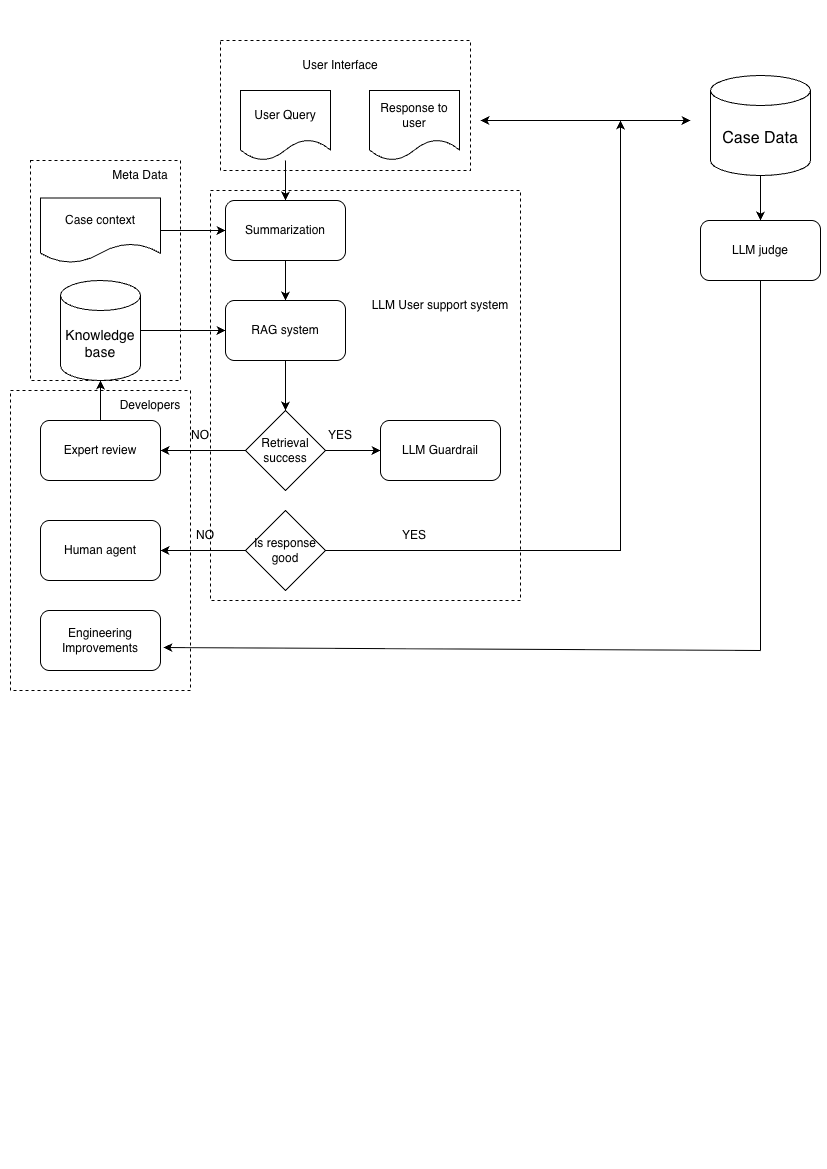

The diagram above was exported from draw.io. Its source (the exported page's mxGraphModel, read from the mxfile embedded in the PNG):
<mxGraphModel dx="1426" dy="824" grid="1" gridSize="10" guides="1" tooltips="1" connect="1" arrows="1" fold="1" page="1" pageScale="1" pageWidth="827" pageHeight="1169" math="0" shadow="0">
  <root>
    <mxCell id="0" />
    <mxCell id="1" parent="0" />
    <mxCell id="15WiRRaqhY6q4d8Lsw5b-169" edge="1" parent="1" source="15WiRRaqhY6q4d8Lsw5b-121" style="edgeStyle=orthogonalEdgeStyle;rounded=0;orthogonalLoop=1;jettySize=auto;html=1;" target="15WiRRaqhY6q4d8Lsw5b-131" value="">
      <mxGeometry relative="1" as="geometry" />
    </mxCell>
    <mxCell id="15WiRRaqhY6q4d8Lsw5b-121" parent="1" style="shape=cylinder3;whiteSpace=wrap;html=1;boundedLbl=1;backgroundOutline=1;size=15;fontSize=16;" value="Case Data" vertex="1">
      <mxGeometry height="100" width="100" x="710" y="75" as="geometry" />
    </mxCell>
    <mxCell id="15WiRRaqhY6q4d8Lsw5b-122" parent="1" style="text;html=1;whiteSpace=wrap;strokeColor=none;fillColor=none;align=center;verticalAlign=middle;rounded=0;autosize=1;resizable=0;" value="User Interface" vertex="1">
      <mxGeometry height="30" width="100" x="290" y="50" as="geometry" />
    </mxCell>
    <mxCell id="15WiRRaqhY6q4d8Lsw5b-140" edge="1" parent="1" source="15WiRRaqhY6q4d8Lsw5b-123" style="edgeStyle=orthogonalEdgeStyle;rounded=0;orthogonalLoop=1;jettySize=auto;html=1;entryX=0.5;entryY=0;entryDx=0;entryDy=0;" target="15WiRRaqhY6q4d8Lsw5b-126">
      <mxGeometry relative="1" as="geometry" />
    </mxCell>
    <mxCell id="15WiRRaqhY6q4d8Lsw5b-123" parent="1" style="shape=document;whiteSpace=wrap;html=1;boundedLbl=1;" value="User Query" vertex="1">
      <mxGeometry height="70" width="90" x="240" y="90" as="geometry" />
    </mxCell>
    <mxCell id="15WiRRaqhY6q4d8Lsw5b-124" parent="1" style="shape=document;whiteSpace=wrap;html=1;boundedLbl=1;" value="Response to user" vertex="1">
      <mxGeometry height="70" width="90" x="369" y="90" as="geometry" />
    </mxCell>
    <mxCell id="15WiRRaqhY6q4d8Lsw5b-141" edge="1" parent="1" source="15WiRRaqhY6q4d8Lsw5b-126" style="edgeStyle=orthogonalEdgeStyle;rounded=0;orthogonalLoop=1;jettySize=auto;html=1;" target="15WiRRaqhY6q4d8Lsw5b-127" value="">
      <mxGeometry relative="1" as="geometry" />
    </mxCell>
    <mxCell id="15WiRRaqhY6q4d8Lsw5b-126" parent="1" style="rounded=1;whiteSpace=wrap;html=1;" value="Summarization" vertex="1">
      <mxGeometry height="60" width="120" x="225" y="200" as="geometry" />
    </mxCell>
    <mxCell id="15WiRRaqhY6q4d8Lsw5b-142" edge="1" parent="1" source="15WiRRaqhY6q4d8Lsw5b-127" style="edgeStyle=orthogonalEdgeStyle;rounded=0;orthogonalLoop=1;jettySize=auto;html=1;" target="15WiRRaqhY6q4d8Lsw5b-132" value="">
      <mxGeometry relative="1" as="geometry" />
    </mxCell>
    <mxCell id="15WiRRaqhY6q4d8Lsw5b-127" parent="1" style="rounded=1;whiteSpace=wrap;html=1;" value="RAG system" vertex="1">
      <mxGeometry height="60" width="120" x="225" y="300" as="geometry" />
    </mxCell>
    <mxCell id="15WiRRaqhY6q4d8Lsw5b-129" parent="1" style="rounded=1;whiteSpace=wrap;html=1;" value="LLM Guardrail" vertex="1">
      <mxGeometry height="60" width="120" x="380" y="420" as="geometry" />
    </mxCell>
    <mxCell id="15WiRRaqhY6q4d8Lsw5b-161" edge="1" parent="1" source="15WiRRaqhY6q4d8Lsw5b-130" style="edgeStyle=orthogonalEdgeStyle;rounded=0;orthogonalLoop=1;jettySize=auto;html=1;" target="15WiRRaqhY6q4d8Lsw5b-137" value="">
      <mxGeometry relative="1" as="geometry" />
    </mxCell>
    <mxCell id="15WiRRaqhY6q4d8Lsw5b-163" edge="1" parent="1" source="15WiRRaqhY6q4d8Lsw5b-130" style="edgeStyle=orthogonalEdgeStyle;rounded=0;orthogonalLoop=1;jettySize=auto;html=1;">
      <mxGeometry relative="1" as="geometry">
        <mxPoint x="620" y="120" as="targetPoint" />
      </mxGeometry>
    </mxCell>
    <mxCell id="15WiRRaqhY6q4d8Lsw5b-130" parent="1" style="rhombus;whiteSpace=wrap;html=1;" value="Is response good" vertex="1">
      <mxGeometry height="80" width="80" x="245" y="510" as="geometry" />
    </mxCell>
    <mxCell id="15WiRRaqhY6q4d8Lsw5b-131" parent="1" style="rounded=1;whiteSpace=wrap;html=1;" value="LLM judge" vertex="1">
      <mxGeometry height="60" width="120" x="700" y="220" as="geometry" />
    </mxCell>
    <mxCell id="15WiRRaqhY6q4d8Lsw5b-143" edge="1" parent="1" source="15WiRRaqhY6q4d8Lsw5b-132" style="edgeStyle=orthogonalEdgeStyle;rounded=0;orthogonalLoop=1;jettySize=auto;html=1;" target="15WiRRaqhY6q4d8Lsw5b-129" value="">
      <mxGeometry relative="1" as="geometry" />
    </mxCell>
    <mxCell id="15WiRRaqhY6q4d8Lsw5b-145" edge="1" parent="1" source="15WiRRaqhY6q4d8Lsw5b-132" style="edgeStyle=orthogonalEdgeStyle;rounded=0;orthogonalLoop=1;jettySize=auto;html=1;" target="15WiRRaqhY6q4d8Lsw5b-135" value="">
      <mxGeometry relative="1" as="geometry" />
    </mxCell>
    <mxCell id="15WiRRaqhY6q4d8Lsw5b-132" parent="1" style="rhombus;whiteSpace=wrap;html=1;" value="Retrieval success" vertex="1">
      <mxGeometry height="80" width="80" x="245" y="410" as="geometry" />
    </mxCell>
    <mxCell id="15WiRRaqhY6q4d8Lsw5b-159" edge="1" parent="1" source="15WiRRaqhY6q4d8Lsw5b-133" style="edgeStyle=orthogonalEdgeStyle;rounded=0;orthogonalLoop=1;jettySize=auto;html=1;" target="15WiRRaqhY6q4d8Lsw5b-126" value="">
      <mxGeometry relative="1" as="geometry" />
    </mxCell>
    <mxCell id="15WiRRaqhY6q4d8Lsw5b-133" parent="1" style="shape=document;whiteSpace=wrap;html=1;boundedLbl=1;" value="Case context" vertex="1">
      <mxGeometry height="65" width="120" x="40" y="197.5" as="geometry" />
    </mxCell>
    <mxCell id="15WiRRaqhY6q4d8Lsw5b-158" edge="1" parent="1" source="15WiRRaqhY6q4d8Lsw5b-134" style="edgeStyle=orthogonalEdgeStyle;rounded=0;orthogonalLoop=1;jettySize=auto;html=1;" target="15WiRRaqhY6q4d8Lsw5b-127" value="">
      <mxGeometry relative="1" as="geometry" />
    </mxCell>
    <mxCell id="15WiRRaqhY6q4d8Lsw5b-134" parent="1" style="shape=cylinder3;whiteSpace=wrap;html=1;boundedLbl=1;backgroundOutline=1;size=15;fontSize=14;" value="Knowledge base" vertex="1">
      <mxGeometry height="100" width="80" x="60" y="280" as="geometry" />
    </mxCell>
    <mxCell id="15WiRRaqhY6q4d8Lsw5b-157" edge="1" parent="1" source="15WiRRaqhY6q4d8Lsw5b-135" style="edgeStyle=orthogonalEdgeStyle;rounded=0;orthogonalLoop=1;jettySize=auto;html=1;" target="15WiRRaqhY6q4d8Lsw5b-134" value="">
      <mxGeometry relative="1" as="geometry" />
    </mxCell>
    <mxCell id="15WiRRaqhY6q4d8Lsw5b-135" parent="1" style="rounded=1;whiteSpace=wrap;html=1;" value="Expert review" vertex="1">
      <mxGeometry height="60" width="120" x="40" y="420" as="geometry" />
    </mxCell>
    <mxCell id="15WiRRaqhY6q4d8Lsw5b-137" parent="1" style="rounded=1;whiteSpace=wrap;html=1;" value="Human agent" vertex="1">
      <mxGeometry height="60" width="120" x="40" y="520" as="geometry" />
    </mxCell>
    <mxCell id="15WiRRaqhY6q4d8Lsw5b-138" parent="1" style="rounded=1;whiteSpace=wrap;html=1;" value="Engineering Improvements" vertex="1">
      <mxGeometry height="60" width="120" x="40" y="610" as="geometry" />
    </mxCell>
    <mxCell id="15WiRRaqhY6q4d8Lsw5b-144" parent="1" style="text;html=1;whiteSpace=wrap;strokeColor=none;fillColor=none;align=center;verticalAlign=middle;rounded=0;autosize=1;resizable=0;" value="YES" vertex="1">
      <mxGeometry height="30" width="50" x="315" y="420" as="geometry" />
    </mxCell>
    <mxCell id="15WiRRaqhY6q4d8Lsw5b-146" parent="1" style="text;html=1;whiteSpace=wrap;strokeColor=none;fillColor=none;align=center;verticalAlign=middle;rounded=0;autosize=1;resizable=0;" value="NO" vertex="1">
      <mxGeometry height="30" width="40" x="180" y="420" as="geometry" />
    </mxCell>
    <mxCell id="15WiRRaqhY6q4d8Lsw5b-147" edge="1" parent="1" style="endArrow=classic;startArrow=classic;html=1;rounded=0;" value="">
      <mxGeometry height="50" relative="1" width="50" as="geometry">
        <mxPoint x="480" y="120" as="sourcePoint" />
        <mxPoint x="690" y="120" as="targetPoint" />
      </mxGeometry>
    </mxCell>
    <mxCell id="15WiRRaqhY6q4d8Lsw5b-162" parent="1" style="text;html=1;whiteSpace=wrap;strokeColor=none;fillColor=none;align=center;verticalAlign=middle;rounded=0;autosize=1;resizable=0;" value="NO" vertex="1">
      <mxGeometry height="30" width="40" x="185" y="520" as="geometry" />
    </mxCell>
    <mxCell id="15WiRRaqhY6q4d8Lsw5b-164" parent="1" style="text;html=1;whiteSpace=wrap;strokeColor=none;fillColor=none;align=center;verticalAlign=middle;rounded=0;autosize=1;resizable=0;" value="YES" vertex="1">
      <mxGeometry height="30" width="50" x="389" y="520" as="geometry" />
    </mxCell>
    <mxCell id="15WiRRaqhY6q4d8Lsw5b-166" parent="1" style="text;html=1;whiteSpace=wrap;strokeColor=none;fillColor=none;align=center;verticalAlign=middle;rounded=0;autosize=1;resizable=0;" value="Meta Data" vertex="1">
      <mxGeometry height="30" width="80" x="100" y="160" as="geometry" />
    </mxCell>
    <mxCell id="15WiRRaqhY6q4d8Lsw5b-167" parent="1" style="text;html=1;whiteSpace=wrap;strokeColor=none;fillColor=none;align=center;verticalAlign=middle;rounded=0;autosize=1;resizable=0;" value="Developers" vertex="1">
      <mxGeometry height="30" width="80" x="110" y="390" as="geometry" />
    </mxCell>
    <mxCell id="15WiRRaqhY6q4d8Lsw5b-168" parent="1" style="text;html=1;whiteSpace=wrap;strokeColor=none;fillColor=none;align=center;verticalAlign=middle;rounded=0;autosize=1;resizable=0;" value="LLM User support system" vertex="1">
      <mxGeometry height="30" width="160" x="360" y="290" as="geometry" />
    </mxCell>
    <mxCell id="15WiRRaqhY6q4d8Lsw5b-172" edge="1" parent="1" style="endArrow=none;html=1;rounded=0;entryX=0.5;entryY=1;entryDx=0;entryDy=0;" target="15WiRRaqhY6q4d8Lsw5b-131" value="">
      <mxGeometry height="50" relative="1" width="50" as="geometry">
        <mxPoint x="760" y="650" as="sourcePoint" />
        <mxPoint x="790" y="310" as="targetPoint" />
      </mxGeometry>
    </mxCell>
    <mxCell id="15WiRRaqhY6q4d8Lsw5b-174" edge="1" parent="1" style="endArrow=classic;html=1;rounded=0;entryX=1.025;entryY=0.617;entryDx=0;entryDy=0;entryPerimeter=0;" target="15WiRRaqhY6q4d8Lsw5b-138" value="">
      <mxGeometry height="50" relative="1" width="50" as="geometry">
        <mxPoint x="760" y="650" as="sourcePoint" />
        <mxPoint x="440" y="400" as="targetPoint" />
      </mxGeometry>
    </mxCell>
    <mxCell id="15WiRRaqhY6q4d8Lsw5b-175" parent="1" style="rounded=0;whiteSpace=wrap;html=1;dashed=1;fillColor=none;labelBorderColor=default;" value="" vertex="1">
      <mxGeometry height="130" width="250" x="220" y="40" as="geometry" />
    </mxCell>
    <mxCell id="15WiRRaqhY6q4d8Lsw5b-176" parent="1" style="rounded=0;whiteSpace=wrap;html=1;fillColor=none;dashed=1;" value="" vertex="1">
      <mxGeometry height="300" width="180" x="10" y="390" as="geometry" />
    </mxCell>
    <mxCell id="15WiRRaqhY6q4d8Lsw5b-177" parent="1" style="rounded=0;whiteSpace=wrap;html=1;fillColor=none;labelBorderColor=default;dashed=1;" value="" vertex="1">
      <mxGeometry height="220" width="150" x="30" y="160" as="geometry" />
    </mxCell>
    <mxCell id="15WiRRaqhY6q4d8Lsw5b-178" parent="1" style="rounded=0;whiteSpace=wrap;html=1;fillColor=none;dashed=1;" value="" vertex="1">
      <mxGeometry height="410" width="310" x="210" y="190" as="geometry" />
    </mxCell>
  </root>
</mxGraphModel>